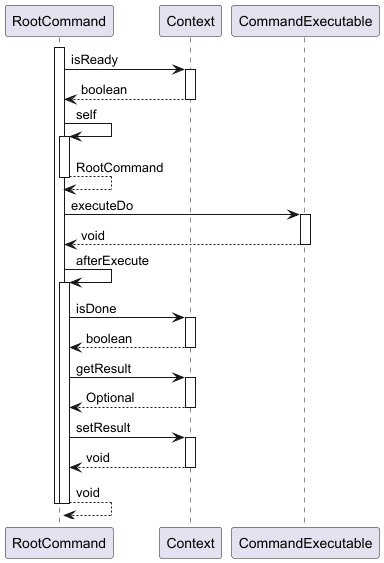

The diagram above was rendered by PlantUML. Its source (embedded in the PNG):
@startuml

participant RootCommand
participant Context
participant CommandExecutable

activate RootCommand
	RootCommand -> Context : isReady
	activate Context
		Context --> RootCommand : boolean
	deactivate Context
	RootCommand -> RootCommand : self
	activate RootCommand
		RootCommand --> RootCommand : RootCommand
	deactivate RootCommand
	RootCommand -> CommandExecutable : executeDo
	activate CommandExecutable
		CommandExecutable --> RootCommand : void
	deactivate CommandExecutable
	RootCommand -> RootCommand : afterExecute
	activate RootCommand
		RootCommand -> Context : isDone
		activate Context
			Context --> RootCommand : boolean
		deactivate Context
		RootCommand -> Context : getResult
		activate Context
			Context --> RootCommand : Optional
		deactivate Context
		RootCommand -> Context : setResult
		activate Context
			Context --> RootCommand : void
		deactivate Context
		RootCommand --> RootCommand : void
	deactivate RootCommand
deactivate RootCommand

@enduml